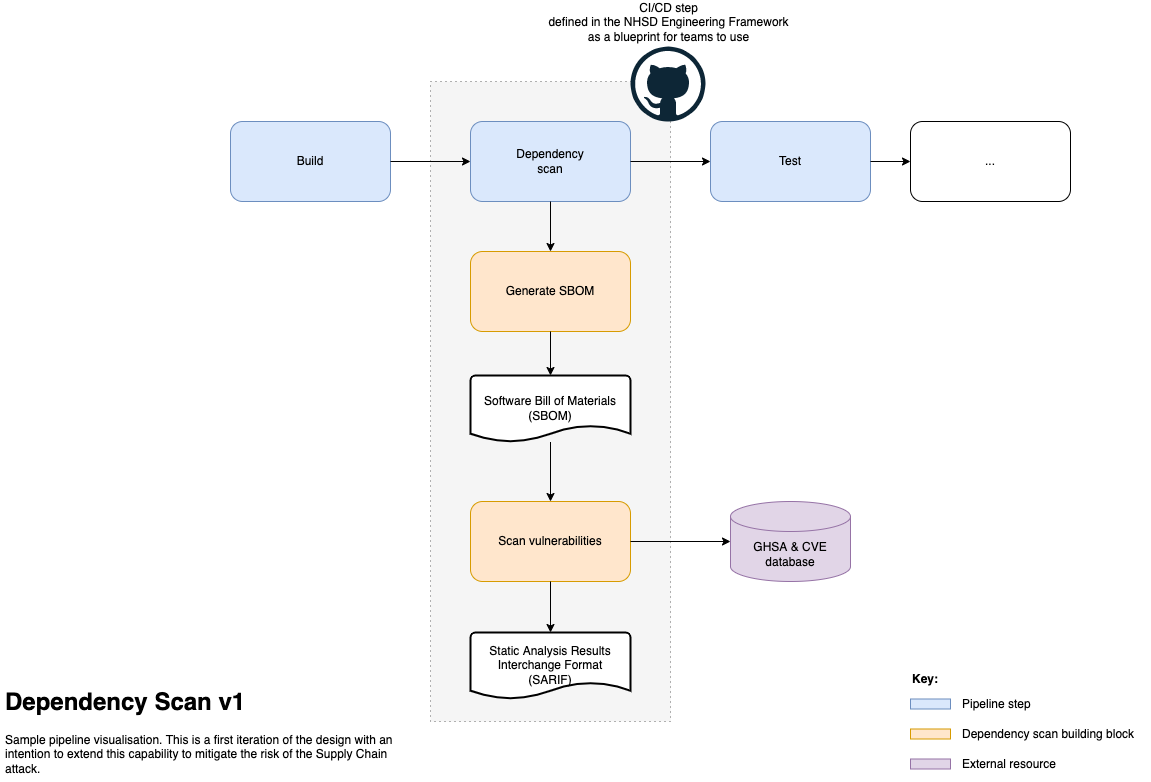

The diagram above was exported from draw.io. Its source (the exported page's mxGraphModel, read from the mxfile embedded in the PNG):
<mxGraphModel dx="202" dy="1535" grid="1" gridSize="10" guides="1" tooltips="1" connect="1" arrows="1" fold="1" page="1" pageScale="1" pageWidth="1169" pageHeight="827" math="0" shadow="0">
  <root>
    <mxCell id="ewmGo7nw9aTXkVQHuVVv-0" />
    <mxCell id="ewmGo7nw9aTXkVQHuVVv-1" parent="ewmGo7nw9aTXkVQHuVVv-0" />
    <mxCell id="vWwqDo7aCRJQ6AEjwAsw-0" value="" style="rounded=0;whiteSpace=wrap;html=1;fillColor=#f5f5f5;fontColor=#333333;strokeColor=#666666;dashed=1;dashPattern=1 4;" parent="ewmGo7nw9aTXkVQHuVVv-1" vertex="1">
      <mxGeometry x="440" y="120" width="240" height="640" as="geometry" />
    </mxCell>
    <mxCell id="ewmGo7nw9aTXkVQHuVVv-2" value="Build" style="rounded=1;whiteSpace=wrap;html=1;fillColor=#dae8fc;strokeColor=#6c8ebf;" parent="ewmGo7nw9aTXkVQHuVVv-1" vertex="1">
      <mxGeometry x="240" y="160" width="160" height="80" as="geometry" />
    </mxCell>
    <mxCell id="ewmGo7nw9aTXkVQHuVVv-3" value="Dependency&lt;br&gt;scan" style="rounded=1;whiteSpace=wrap;html=1;fillColor=#dae8fc;strokeColor=#6c8ebf;" parent="ewmGo7nw9aTXkVQHuVVv-1" vertex="1">
      <mxGeometry x="480" y="160" width="160" height="80" as="geometry" />
    </mxCell>
    <mxCell id="ewmGo7nw9aTXkVQHuVVv-4" value="Test" style="rounded=1;whiteSpace=wrap;html=1;fillColor=#dae8fc;strokeColor=#6c8ebf;" parent="ewmGo7nw9aTXkVQHuVVv-1" vertex="1">
      <mxGeometry x="720" y="160" width="160" height="80" as="geometry" />
    </mxCell>
    <mxCell id="ewmGo7nw9aTXkVQHuVVv-5" value="Generate SBOM" style="rounded=1;whiteSpace=wrap;html=1;fillColor=#ffe6cc;strokeColor=#d79b00;" parent="ewmGo7nw9aTXkVQHuVVv-1" vertex="1">
      <mxGeometry x="480" y="290" width="160" height="80" as="geometry" />
    </mxCell>
    <mxCell id="ewmGo7nw9aTXkVQHuVVv-6" value="Scan vulnerabilities" style="rounded=1;whiteSpace=wrap;html=1;fillColor=#ffe6cc;strokeColor=#d79b00;" parent="ewmGo7nw9aTXkVQHuVVv-1" vertex="1">
      <mxGeometry x="480" y="540" width="160" height="80" as="geometry" />
    </mxCell>
    <mxCell id="ewmGo7nw9aTXkVQHuVVv-7" value="" style="endArrow=classic;html=1;rounded=0;exitX=1;exitY=0.5;exitDx=0;exitDy=0;entryX=0;entryY=0.5;entryDx=0;entryDy=0;" parent="ewmGo7nw9aTXkVQHuVVv-1" source="ewmGo7nw9aTXkVQHuVVv-2" target="ewmGo7nw9aTXkVQHuVVv-3" edge="1">
      <mxGeometry width="50" height="50" relative="1" as="geometry">
        <mxPoint x="530" y="240" as="sourcePoint" />
        <mxPoint x="580" y="190" as="targetPoint" />
      </mxGeometry>
    </mxCell>
    <mxCell id="ewmGo7nw9aTXkVQHuVVv-8" value="" style="endArrow=classic;html=1;rounded=0;exitX=1;exitY=0.5;exitDx=0;exitDy=0;entryX=0;entryY=0.5;entryDx=0;entryDy=0;" parent="ewmGo7nw9aTXkVQHuVVv-1" source="ewmGo7nw9aTXkVQHuVVv-3" target="ewmGo7nw9aTXkVQHuVVv-4" edge="1">
      <mxGeometry width="50" height="50" relative="1" as="geometry">
        <mxPoint x="369.9999999999998" y="210" as="sourcePoint" />
        <mxPoint x="490" y="210" as="targetPoint" />
      </mxGeometry>
    </mxCell>
    <mxCell id="ewmGo7nw9aTXkVQHuVVv-9" value="" style="endArrow=classic;html=1;rounded=0;exitX=0.5;exitY=1;exitDx=0;exitDy=0;" parent="ewmGo7nw9aTXkVQHuVVv-1" source="ewmGo7nw9aTXkVQHuVVv-3" target="ewmGo7nw9aTXkVQHuVVv-5" edge="1">
      <mxGeometry width="50" height="50" relative="1" as="geometry">
        <mxPoint x="530" y="240" as="sourcePoint" />
        <mxPoint x="750" y="360" as="targetPoint" />
      </mxGeometry>
    </mxCell>
    <mxCell id="ewmGo7nw9aTXkVQHuVVv-10" value="" style="endArrow=classic;html=1;rounded=0;entryX=0.5;entryY=0;entryDx=0;entryDy=0;startArrow=none;" parent="ewmGo7nw9aTXkVQHuVVv-1" source="kqDR1eFXnxr_q35yCCbO-0" target="ewmGo7nw9aTXkVQHuVVv-6" edge="1">
      <mxGeometry width="50" height="50" relative="1" as="geometry">
        <mxPoint x="570" y="250" as="sourcePoint" />
        <mxPoint x="570" y="290" as="targetPoint" />
      </mxGeometry>
    </mxCell>
    <mxCell id="ewmGo7nw9aTXkVQHuVVv-12" value="" style="endArrow=classic;html=1;rounded=0;exitX=1;exitY=0.5;exitDx=0;exitDy=0;" parent="ewmGo7nw9aTXkVQHuVVv-1" source="ewmGo7nw9aTXkVQHuVVv-6" target="yeAJKPV0v-Qo1rDrXDan-0" edge="1">
      <mxGeometry width="50" height="50" relative="1" as="geometry">
        <mxPoint x="570" y="430" as="sourcePoint" />
        <mxPoint x="800" y="535" as="targetPoint" />
      </mxGeometry>
    </mxCell>
    <mxCell id="ewmGo7nw9aTXkVQHuVVv-14" value="" style="endArrow=classic;html=1;rounded=0;exitX=1;exitY=0.5;exitDx=0;exitDy=0;entryX=0;entryY=0.5;entryDx=0;entryDy=0;" parent="ewmGo7nw9aTXkVQHuVVv-1" source="ewmGo7nw9aTXkVQHuVVv-4" target="kqDR1eFXnxr_q35yCCbO-2" edge="1">
      <mxGeometry width="50" height="50" relative="1" as="geometry">
        <mxPoint x="919.9999999999998" y="199.41000000000008" as="sourcePoint" />
        <mxPoint x="960" y="200" as="targetPoint" />
      </mxGeometry>
    </mxCell>
    <mxCell id="ewmGo7nw9aTXkVQHuVVv-15" value="&lt;h1&gt;Dependency Scan v1&lt;/h1&gt;&lt;div&gt;Sample pipeline visualisation. This is a first iteration of the design with an intention to extend this capability to mitigate the risk of the Supply Chain attack.&lt;/div&gt;" style="text;html=1;strokeColor=none;fillColor=none;spacing=5;spacingTop=-20;whiteSpace=wrap;overflow=hidden;rounded=0;" parent="ewmGo7nw9aTXkVQHuVVv-1" vertex="1">
      <mxGeometry x="10" y="720.5" width="400" height="99.5" as="geometry" />
    </mxCell>
    <mxCell id="p6mkf9PDXB5pVb5lbZsg-0" value="CI/CD step&lt;br&gt;defined in the NHSD Engineering Framework&lt;br&gt;as a blueprint for teams to use" style="dashed=0;outlineConnect=0;html=1;align=center;labelPosition=center;verticalLabelPosition=top;verticalAlign=bottom;shape=mxgraph.weblogos.github" parent="ewmGo7nw9aTXkVQHuVVv-1" vertex="1">
      <mxGeometry x="640" y="85" width="75" height="75" as="geometry" />
    </mxCell>
    <mxCell id="yeAJKPV0v-Qo1rDrXDan-0" value="GHSA &amp;amp; CVE&lt;br&gt;database" style="shape=cylinder3;whiteSpace=wrap;html=1;boundedLbl=1;backgroundOutline=1;size=15;fillColor=#e1d5e7;strokeColor=#9673a6;" parent="ewmGo7nw9aTXkVQHuVVv-1" vertex="1">
      <mxGeometry x="740" y="540" width="120" height="80" as="geometry" />
    </mxCell>
    <mxCell id="kqDR1eFXnxr_q35yCCbO-0" value="Software&amp;nbsp;Bill of Materials&lt;br&gt;(SBOM)" style="strokeWidth=2;html=1;shape=mxgraph.flowchart.document2;whiteSpace=wrap;size=0.25;" parent="ewmGo7nw9aTXkVQHuVVv-1" vertex="1">
      <mxGeometry x="480" y="414" width="160" height="66.5" as="geometry" />
    </mxCell>
    <mxCell id="kqDR1eFXnxr_q35yCCbO-2" value="..." style="rounded=1;whiteSpace=wrap;html=1;gradientDirection=east;" parent="ewmGo7nw9aTXkVQHuVVv-1" vertex="1">
      <mxGeometry x="920" y="160" width="160" height="80" as="geometry" />
    </mxCell>
    <mxCell id="kqDR1eFXnxr_q35yCCbO-4" value="" style="rounded=0;whiteSpace=wrap;html=1;gradientDirection=east;fillColor=#dae8fc;strokeColor=#6c8ebf;" parent="ewmGo7nw9aTXkVQHuVVv-1" vertex="1">
      <mxGeometry x="920" y="737.5" width="40" height="10" as="geometry" />
    </mxCell>
    <mxCell id="kqDR1eFXnxr_q35yCCbO-5" value="Key:" style="text;html=1;strokeColor=none;fillColor=none;align=left;verticalAlign=middle;whiteSpace=wrap;rounded=0;fontStyle=1" parent="ewmGo7nw9aTXkVQHuVVv-1" vertex="1">
      <mxGeometry x="920" y="707.5" width="180" height="20" as="geometry" />
    </mxCell>
    <mxCell id="kqDR1eFXnxr_q35yCCbO-6" value="Pipeline step" style="text;html=1;strokeColor=none;fillColor=none;align=left;verticalAlign=middle;whiteSpace=wrap;rounded=0;" parent="ewmGo7nw9aTXkVQHuVVv-1" vertex="1">
      <mxGeometry x="970" y="732.5" width="190" height="20" as="geometry" />
    </mxCell>
    <mxCell id="kqDR1eFXnxr_q35yCCbO-7" value="" style="rounded=0;whiteSpace=wrap;html=1;gradientDirection=east;fillColor=#ffe6cc;strokeColor=#d79b00;" parent="ewmGo7nw9aTXkVQHuVVv-1" vertex="1">
      <mxGeometry x="920" y="767.5" width="40" height="10" as="geometry" />
    </mxCell>
    <mxCell id="kqDR1eFXnxr_q35yCCbO-8" value="Dependency scan building block" style="text;html=1;strokeColor=none;fillColor=none;align=left;verticalAlign=middle;whiteSpace=wrap;rounded=0;" parent="ewmGo7nw9aTXkVQHuVVv-1" vertex="1">
      <mxGeometry x="970" y="762.5" width="190" height="20" as="geometry" />
    </mxCell>
    <mxCell id="kqDR1eFXnxr_q35yCCbO-9" value="" style="rounded=0;whiteSpace=wrap;html=1;gradientDirection=east;fillColor=#e1d5e7;strokeColor=#9673a6;" parent="ewmGo7nw9aTXkVQHuVVv-1" vertex="1">
      <mxGeometry x="920" y="797.5" width="40" height="10" as="geometry" />
    </mxCell>
    <mxCell id="kqDR1eFXnxr_q35yCCbO-10" value="External resource" style="text;html=1;strokeColor=none;fillColor=none;align=left;verticalAlign=middle;whiteSpace=wrap;rounded=0;" parent="ewmGo7nw9aTXkVQHuVVv-1" vertex="1">
      <mxGeometry x="970" y="792.5" width="190" height="20" as="geometry" />
    </mxCell>
    <mxCell id="Ji_GRr_5HtOb3eHanX8d-1" value="Static Analysis Results Interchange Format&lt;br&gt;(SARIF)" style="strokeWidth=2;html=1;shape=mxgraph.flowchart.document2;whiteSpace=wrap;size=0.25;" parent="ewmGo7nw9aTXkVQHuVVv-1" vertex="1">
      <mxGeometry x="480" y="671" width="160" height="66.5" as="geometry" />
    </mxCell>
    <mxCell id="Ji_GRr_5HtOb3eHanX8d-3" value="" style="endArrow=classic;html=1;rounded=0;startArrow=none;exitX=0.5;exitY=1;exitDx=0;exitDy=0;" parent="ewmGo7nw9aTXkVQHuVVv-1" source="ewmGo7nw9aTXkVQHuVVv-5" target="kqDR1eFXnxr_q35yCCbO-0" edge="1">
      <mxGeometry width="50" height="50" relative="1" as="geometry">
        <mxPoint x="570" y="490.5" as="sourcePoint" />
        <mxPoint x="560" y="420" as="targetPoint" />
      </mxGeometry>
    </mxCell>
    <mxCell id="Ji_GRr_5HtOb3eHanX8d-4" value="" style="endArrow=classic;html=1;rounded=0;startArrow=none;" parent="ewmGo7nw9aTXkVQHuVVv-1" source="ewmGo7nw9aTXkVQHuVVv-6" target="Ji_GRr_5HtOb3eHanX8d-1" edge="1">
      <mxGeometry width="50" height="50" relative="1" as="geometry">
        <mxPoint x="570" y="490.5" as="sourcePoint" />
        <mxPoint x="570" y="550" as="targetPoint" />
      </mxGeometry>
    </mxCell>
  </root>
</mxGraphModel>